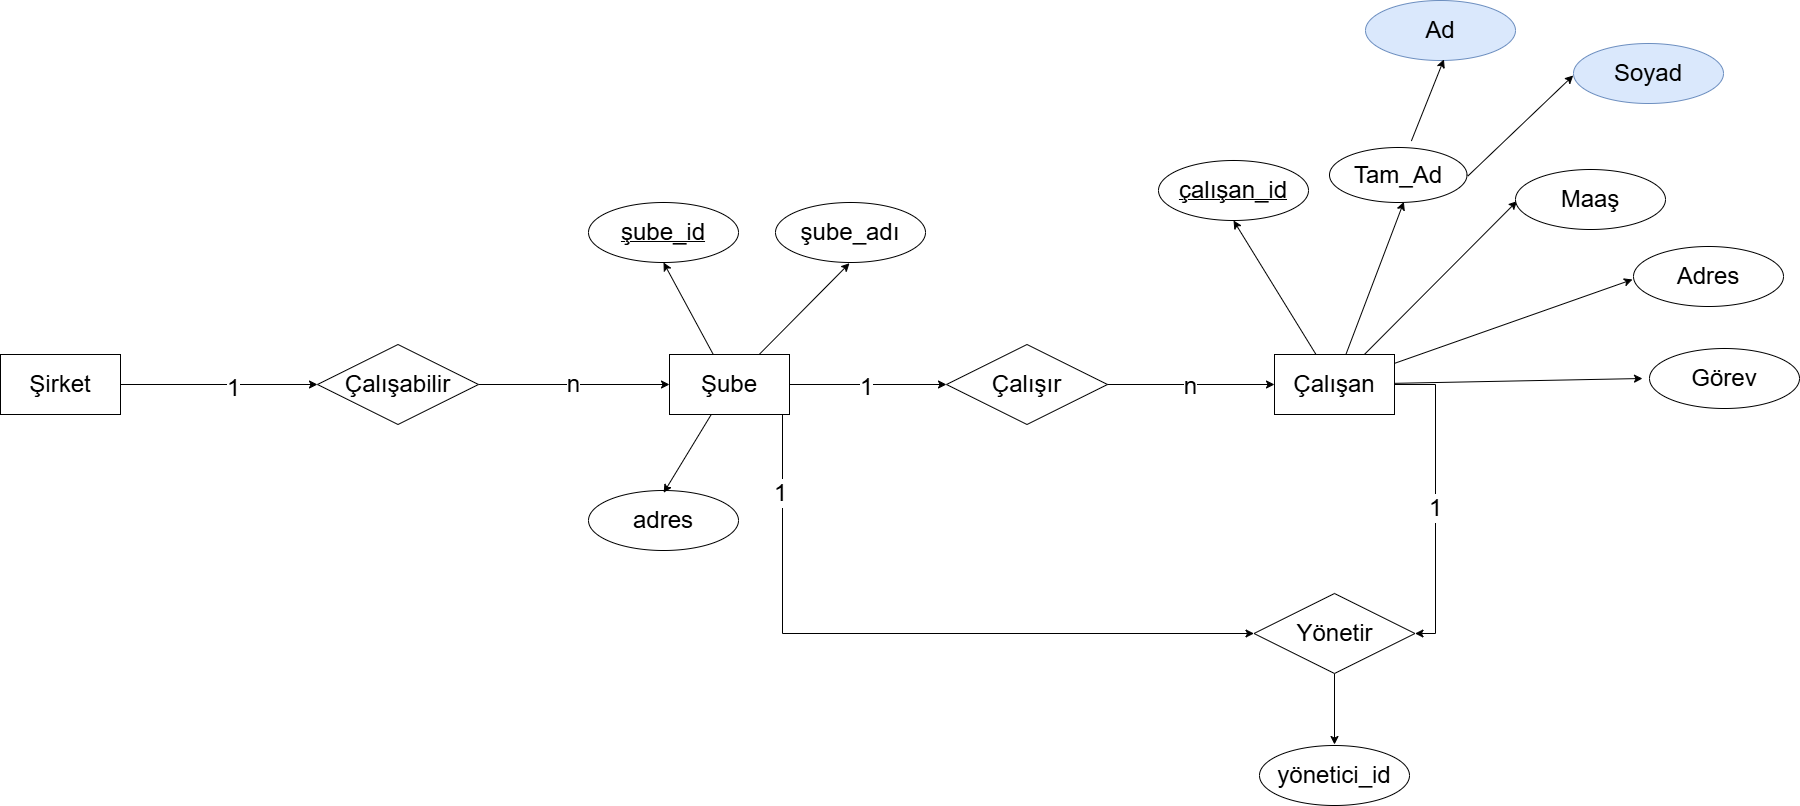

The diagram above was exported from draw.io. Its source (the exported page's mxGraphModel, read from the mxfile embedded in the PNG):
<mxGraphModel dx="1668" dy="1528" grid="0" gridSize="10" guides="1" tooltips="1" connect="1" arrows="1" fold="1" page="0" pageScale="1" pageWidth="1169" pageHeight="827" math="0" shadow="0" adaptiveColors="auto">
  <root>
    <mxCell id="0" />
    <mxCell id="1" parent="0" />
    <mxCell id="HtiXGTbqjbSPOQyJONyp-1" edge="1" parent="1" source="HtiXGTbqjbSPOQyJONyp-3" style="edgeStyle=none;shape=connector;rounded=0;orthogonalLoop=1;jettySize=auto;html=1;entryX=0;entryY=0.5;entryDx=0;entryDy=0;align=center;verticalAlign=middle;fontFamily=Helvetica;fontSize=11;fontColor=default;labelBackgroundColor=none;endArrow=classic;" target="HtiXGTbqjbSPOQyJONyp-12">
      <mxGeometry relative="1" as="geometry" />
    </mxCell>
    <mxCell id="HtiXGTbqjbSPOQyJONyp-66" connectable="0" parent="HtiXGTbqjbSPOQyJONyp-1" style="edgeLabel;html=1;align=center;verticalAlign=middle;resizable=0;points=[];" value="&lt;font style=&quot;font-size: 24px;&quot;&gt;1&lt;/font&gt;" vertex="1">
      <mxGeometry relative="1" x="-0.0268" y="-2" as="geometry">
        <mxPoint as="offset" />
      </mxGeometry>
    </mxCell>
    <mxCell id="HtiXGTbqjbSPOQyJONyp-42" edge="1" parent="1" source="HtiXGTbqjbSPOQyJONyp-3" style="edgeStyle=none;shape=connector;rounded=0;orthogonalLoop=1;jettySize=auto;html=1;entryX=0.5;entryY=1;entryDx=0;entryDy=0;align=center;verticalAlign=middle;fontFamily=Helvetica;fontSize=11;fontColor=default;labelBackgroundColor=none;endArrow=classic;" target="HtiXGTbqjbSPOQyJONyp-24">
      <mxGeometry relative="1" as="geometry" />
    </mxCell>
    <mxCell id="HtiXGTbqjbSPOQyJONyp-60" edge="1" parent="1" source="HtiXGTbqjbSPOQyJONyp-3" style="edgeStyle=orthogonalEdgeStyle;rounded=0;orthogonalLoop=1;jettySize=auto;html=1;entryX=0;entryY=0.5;entryDx=0;entryDy=0;" target="HtiXGTbqjbSPOQyJONyp-46">
      <mxGeometry relative="1" as="geometry">
        <Array as="points">
          <mxPoint x="1309" y="616" />
        </Array>
      </mxGeometry>
    </mxCell>
    <mxCell id="HtiXGTbqjbSPOQyJONyp-61" connectable="0" parent="HtiXGTbqjbSPOQyJONyp-60" style="edgeLabel;html=1;align=center;verticalAlign=middle;resizable=0;points=[];" value="&lt;font style=&quot;font-size: 24px;&quot;&gt;1&lt;/font&gt;" vertex="1">
      <mxGeometry relative="1" x="-0.7735" y="-3" as="geometry">
        <mxPoint as="offset" />
      </mxGeometry>
    </mxCell>
    <mxCell id="HtiXGTbqjbSPOQyJONyp-3" parent="1" style="rounded=0;whiteSpace=wrap;html=1;labelBackgroundColor=none;" value="&lt;font style=&quot;font-size: 24px;&quot;&gt;Şube&lt;/font&gt;" vertex="1">
      <mxGeometry height="60" width="120" x="1196" y="337" as="geometry" />
    </mxCell>
    <mxCell id="HtiXGTbqjbSPOQyJONyp-4" edge="1" parent="1" source="HtiXGTbqjbSPOQyJONyp-6" style="edgeStyle=none;shape=connector;rounded=0;orthogonalLoop=1;jettySize=auto;html=1;entryX=0;entryY=0.5;entryDx=0;entryDy=0;align=center;verticalAlign=middle;fontFamily=Helvetica;fontSize=11;fontColor=default;labelBackgroundColor=none;endArrow=classic;" target="HtiXGTbqjbSPOQyJONyp-9">
      <mxGeometry relative="1" as="geometry" />
    </mxCell>
    <mxCell id="HtiXGTbqjbSPOQyJONyp-72" connectable="0" parent="HtiXGTbqjbSPOQyJONyp-4" style="edgeLabel;html=1;align=center;verticalAlign=middle;resizable=0;points=[];" value="&lt;font style=&quot;font-size: 24px;&quot;&gt;1&lt;/font&gt;" vertex="1">
      <mxGeometry relative="1" x="0.1371" y="-3" as="geometry">
        <mxPoint as="offset" />
      </mxGeometry>
    </mxCell>
    <mxCell id="HtiXGTbqjbSPOQyJONyp-6" parent="1" style="rounded=0;whiteSpace=wrap;html=1;labelBackgroundColor=none;" value="&lt;font style=&quot;font-size: 24px;&quot;&gt;Şirket&lt;/font&gt;" vertex="1">
      <mxGeometry height="60" width="120" x="527" y="337" as="geometry" />
    </mxCell>
    <mxCell id="HtiXGTbqjbSPOQyJONyp-7" edge="1" parent="1" source="HtiXGTbqjbSPOQyJONyp-9" style="edgeStyle=none;shape=connector;rounded=0;orthogonalLoop=1;jettySize=auto;html=1;entryX=0;entryY=0.5;entryDx=0;entryDy=0;align=center;verticalAlign=middle;fontFamily=Helvetica;fontSize=11;fontColor=default;labelBackgroundColor=none;endArrow=classic;" target="HtiXGTbqjbSPOQyJONyp-3">
      <mxGeometry relative="1" as="geometry" />
    </mxCell>
    <mxCell id="HtiXGTbqjbSPOQyJONyp-69" connectable="0" parent="HtiXGTbqjbSPOQyJONyp-7" style="edgeLabel;html=1;align=center;verticalAlign=middle;resizable=0;points=[];" value="&lt;font style=&quot;font-size: 24px;&quot;&gt;n&lt;/font&gt;" vertex="1">
      <mxGeometry relative="1" x="-0.0112" y="1" as="geometry">
        <mxPoint as="offset" />
      </mxGeometry>
    </mxCell>
    <mxCell id="HtiXGTbqjbSPOQyJONyp-9" parent="1" style="rhombus;whiteSpace=wrap;html=1;fontFamily=Helvetica;fontSize=11;labelBackgroundColor=none;" value="&lt;font style=&quot;font-size: 24px;&quot;&gt;Çalışabilir&lt;/font&gt;" vertex="1">
      <mxGeometry height="80" width="161" x="844" y="327" as="geometry" />
    </mxCell>
    <mxCell id="HtiXGTbqjbSPOQyJONyp-12" parent="1" style="rhombus;whiteSpace=wrap;html=1;fontFamily=Helvetica;fontSize=11;labelBackgroundColor=none;" value="&lt;font style=&quot;font-size: 24px;&quot;&gt;Çalışır&lt;/font&gt;" vertex="1">
      <mxGeometry height="80" width="161" x="1473" y="327" as="geometry" />
    </mxCell>
    <mxCell id="HtiXGTbqjbSPOQyJONyp-28" edge="1" parent="1" source="HtiXGTbqjbSPOQyJONyp-13" style="edgeStyle=none;shape=connector;rounded=0;orthogonalLoop=1;jettySize=auto;html=1;entryX=0.537;entryY=0.889;entryDx=0;entryDy=0;align=center;verticalAlign=middle;fontFamily=Helvetica;fontSize=11;fontColor=default;labelBackgroundColor=none;endArrow=classic;entryPerimeter=0;" target="HtiXGTbqjbSPOQyJONyp-18">
      <mxGeometry relative="1" as="geometry" />
    </mxCell>
    <mxCell id="HtiXGTbqjbSPOQyJONyp-29" edge="1" parent="1" source="HtiXGTbqjbSPOQyJONyp-13" style="edgeStyle=none;shape=connector;rounded=0;orthogonalLoop=1;jettySize=auto;html=1;entryX=0.052;entryY=0.522;entryDx=0;entryDy=0;align=center;verticalAlign=middle;fontFamily=Helvetica;fontSize=11;fontColor=default;labelBackgroundColor=none;endArrow=classic;entryPerimeter=0;" target="HtiXGTbqjbSPOQyJONyp-17">
      <mxGeometry relative="1" as="geometry" />
    </mxCell>
    <mxCell id="HtiXGTbqjbSPOQyJONyp-30" edge="1" parent="1" source="HtiXGTbqjbSPOQyJONyp-13" style="edgeStyle=none;shape=connector;rounded=0;orthogonalLoop=1;jettySize=auto;html=1;align=center;verticalAlign=middle;fontFamily=Helvetica;fontSize=11;fontColor=default;labelBackgroundColor=none;endArrow=classic;">
      <mxGeometry relative="1" as="geometry">
        <mxPoint x="2159" y="262" as="targetPoint" />
      </mxGeometry>
    </mxCell>
    <mxCell id="HtiXGTbqjbSPOQyJONyp-35" edge="1" parent="1" source="HtiXGTbqjbSPOQyJONyp-13" style="edgeStyle=none;shape=connector;rounded=0;orthogonalLoop=1;jettySize=auto;html=1;entryX=0.5;entryY=1;entryDx=0;entryDy=0;align=center;verticalAlign=middle;fontFamily=Helvetica;fontSize=11;fontColor=default;labelBackgroundColor=none;endArrow=classic;" target="HtiXGTbqjbSPOQyJONyp-34">
      <mxGeometry relative="1" as="geometry" />
    </mxCell>
    <mxCell id="HtiXGTbqjbSPOQyJONyp-47" edge="1" parent="1" source="HtiXGTbqjbSPOQyJONyp-13" style="edgeStyle=orthogonalEdgeStyle;shape=connector;rounded=0;orthogonalLoop=1;jettySize=auto;html=1;align=center;verticalAlign=middle;fontFamily=Helvetica;fontSize=11;fontColor=default;labelBackgroundColor=none;endArrow=classic;entryX=1;entryY=0.5;entryDx=0;entryDy=0;" target="HtiXGTbqjbSPOQyJONyp-46">
      <mxGeometry relative="1" as="geometry">
        <Array as="points">
          <mxPoint x="1962" y="367" />
          <mxPoint x="1962" y="616" />
        </Array>
        <mxPoint x="1962.3333536783857" y="614.0000406901042" as="targetPoint" />
      </mxGeometry>
    </mxCell>
    <mxCell id="HtiXGTbqjbSPOQyJONyp-65" connectable="0" parent="HtiXGTbqjbSPOQyJONyp-47" style="edgeLabel;html=1;align=center;verticalAlign=middle;resizable=0;points=[];" value="&lt;font style=&quot;font-size: 24px;&quot;&gt;1&lt;/font&gt;" vertex="1">
      <mxGeometry relative="1" x="0.0614" y="-1" as="geometry">
        <mxPoint as="offset" />
      </mxGeometry>
    </mxCell>
    <mxCell id="HtiXGTbqjbSPOQyJONyp-13" parent="1" style="rounded=0;whiteSpace=wrap;html=1;labelBackgroundColor=none;" value="&lt;blockquote&gt;&lt;font style=&quot;font-size: 24px;&quot;&gt;Çalışan&lt;/font&gt;&lt;/blockquote&gt;&lt;div&gt;&lt;/div&gt;" vertex="1">
      <mxGeometry height="60" width="120" x="1801" y="337" as="geometry" />
    </mxCell>
    <mxCell id="HtiXGTbqjbSPOQyJONyp-14" edge="1" parent="1" style="edgeStyle=orthogonalEdgeStyle;rounded=0;orthogonalLoop=1;jettySize=auto;html=1;entryX=0;entryY=0.5;entryDx=0;entryDy=0;labelBackgroundColor=none;fontColor=default;" target="HtiXGTbqjbSPOQyJONyp-13">
      <mxGeometry relative="1" as="geometry">
        <mxPoint x="1634" y="367" as="sourcePoint" />
      </mxGeometry>
    </mxCell>
    <mxCell id="HtiXGTbqjbSPOQyJONyp-68" connectable="0" parent="HtiXGTbqjbSPOQyJONyp-14" style="edgeLabel;html=1;align=center;verticalAlign=middle;resizable=0;points=[];" value="&lt;font style=&quot;font-size: 24px;&quot;&gt;n&lt;/font&gt;" vertex="1">
      <mxGeometry relative="1" x="-0.0099" y="-1" as="geometry">
        <mxPoint as="offset" />
      </mxGeometry>
    </mxCell>
    <mxCell id="HtiXGTbqjbSPOQyJONyp-16" parent="1" style="ellipse;whiteSpace=wrap;html=1;align=center;fontFamily=Helvetica;fontSize=11;labelBackgroundColor=none;strokeWidth=1;perimeterSpacing=7;aspect=fixed;" value="&lt;font style=&quot;font-size: 24px;&quot;&gt;Adres&lt;/font&gt;" vertex="1">
      <mxGeometry height="60" width="150" x="2160" y="229" as="geometry" />
    </mxCell>
    <mxCell id="HtiXGTbqjbSPOQyJONyp-17" parent="1" style="ellipse;whiteSpace=wrap;html=1;align=center;fontFamily=Helvetica;fontSize=11;labelBackgroundColor=none;strokeWidth=1;perimeterSpacing=7;aspect=fixed;" value="&lt;font style=&quot;font-size: 24px;&quot;&gt;Maaş&lt;/font&gt;" vertex="1">
      <mxGeometry height="60" width="150" x="2042" y="152" as="geometry" />
    </mxCell>
    <mxCell id="HtiXGTbqjbSPOQyJONyp-18" parent="1" style="ellipse;whiteSpace=wrap;html=1;align=center;fontFamily=Helvetica;fontSize=11;labelBackgroundColor=none;strokeWidth=1;perimeterSpacing=7;aspect=fixed;" value="&lt;font style=&quot;font-size: 24px;&quot;&gt;Tam_Ad&lt;/font&gt;" vertex="1">
      <mxGeometry height="55" width="137.5" x="1856" y="130" as="geometry" />
    </mxCell>
    <mxCell id="HtiXGTbqjbSPOQyJONyp-22" parent="1" style="ellipse;whiteSpace=wrap;html=1;align=center;fontFamily=Helvetica;fontSize=11;labelBackgroundColor=none;strokeWidth=1;perimeterSpacing=7;aspect=fixed;" value="&lt;font style=&quot;font-size: 24px;&quot;&gt;Görev&lt;/font&gt;" vertex="1">
      <mxGeometry height="60" width="150" x="2176" y="331" as="geometry" />
    </mxCell>
    <mxCell id="HtiXGTbqjbSPOQyJONyp-24" parent="1" style="ellipse;whiteSpace=wrap;html=1;align=center;fontStyle=4;fontFamily=Helvetica;fontSize=11;labelBackgroundColor=none;aspect=fixed;" value="&lt;font style=&quot;font-size: 24px;&quot;&gt;şube_id&lt;/font&gt;" vertex="1">
      <mxGeometry height="60" width="150" x="1115" y="185" as="geometry" />
    </mxCell>
    <mxCell id="HtiXGTbqjbSPOQyJONyp-25" parent="1" style="ellipse;whiteSpace=wrap;html=1;align=center;fontFamily=Helvetica;fontSize=11;labelBackgroundColor=none;strokeWidth=1;perimeterSpacing=7;aspect=fixed;" value="&lt;font style=&quot;font-size: 24px;&quot;&gt;şube_adı&lt;/font&gt;" vertex="1">
      <mxGeometry height="60" width="150" x="1302" y="185" as="geometry" />
    </mxCell>
    <mxCell id="HtiXGTbqjbSPOQyJONyp-26" parent="1" style="ellipse;whiteSpace=wrap;html=1;align=center;fontFamily=Helvetica;fontSize=11;labelBackgroundColor=none;strokeWidth=1;perimeterSpacing=7;aspect=fixed;" value="&lt;font style=&quot;font-size: 24px;&quot;&gt;adres&lt;/font&gt;" vertex="1">
      <mxGeometry height="60" width="150" x="1115" y="473" as="geometry" />
    </mxCell>
    <mxCell id="HtiXGTbqjbSPOQyJONyp-31" edge="1" parent="1" source="HtiXGTbqjbSPOQyJONyp-13" style="edgeStyle=none;shape=connector;rounded=0;orthogonalLoop=1;jettySize=auto;html=1;entryX=0;entryY=0.5;entryDx=0;entryDy=0;align=center;verticalAlign=middle;fontFamily=Helvetica;fontSize=11;fontColor=default;labelBackgroundColor=none;endArrow=classic;" target="HtiXGTbqjbSPOQyJONyp-22">
      <mxGeometry relative="1" as="geometry" />
    </mxCell>
    <mxCell id="HtiXGTbqjbSPOQyJONyp-34" parent="1" style="ellipse;whiteSpace=wrap;html=1;align=center;fontStyle=4;fontFamily=Helvetica;fontSize=11;labelBackgroundColor=none;aspect=fixed;" value="&lt;font style=&quot;font-size: 24px;&quot;&gt;çalışan_id&lt;/font&gt;" vertex="1">
      <mxGeometry height="60" width="150" x="1685" y="143" as="geometry" />
    </mxCell>
    <mxCell id="HtiXGTbqjbSPOQyJONyp-36" parent="1" style="ellipse;whiteSpace=wrap;html=1;align=center;fontFamily=Helvetica;fontSize=11;labelBackgroundColor=none;strokeWidth=1;perimeterSpacing=7;aspect=fixed;fillColor=#dae8fc;strokeColor=#6c8ebf;" value="&lt;font style=&quot;font-size: 24px;&quot;&gt;Soyad&lt;/font&gt;" vertex="1">
      <mxGeometry height="60" width="150" x="2100" y="26" as="geometry" />
    </mxCell>
    <mxCell id="HtiXGTbqjbSPOQyJONyp-37" parent="1" style="ellipse;whiteSpace=wrap;html=1;align=center;fontFamily=Helvetica;fontSize=11;labelBackgroundColor=none;strokeWidth=1;perimeterSpacing=7;aspect=fixed;fillColor=#dae8fc;strokeColor=#6c8ebf;" value="&lt;font style=&quot;font-size: 24px;&quot;&gt;Ad&lt;/font&gt;" vertex="1">
      <mxGeometry height="60" width="150" x="1892" y="-17" as="geometry" />
    </mxCell>
    <mxCell id="HtiXGTbqjbSPOQyJONyp-41" edge="1" parent="1" source="HtiXGTbqjbSPOQyJONyp-18" style="edgeStyle=none;shape=connector;rounded=0;orthogonalLoop=1;jettySize=auto;html=1;entryX=0.041;entryY=0.527;entryDx=0;entryDy=0;entryPerimeter=0;align=center;verticalAlign=middle;fontFamily=Helvetica;fontSize=11;fontColor=default;labelBackgroundColor=none;endArrow=classic;exitX=0.96;exitY=0.514;exitDx=0;exitDy=0;exitPerimeter=0;" target="HtiXGTbqjbSPOQyJONyp-36">
      <mxGeometry relative="1" as="geometry" />
    </mxCell>
    <mxCell id="HtiXGTbqjbSPOQyJONyp-43" edge="1" parent="1" source="HtiXGTbqjbSPOQyJONyp-3" style="edgeStyle=none;shape=connector;rounded=0;orthogonalLoop=1;jettySize=auto;html=1;entryX=0.494;entryY=0.915;entryDx=0;entryDy=0;entryPerimeter=0;align=center;verticalAlign=middle;fontFamily=Helvetica;fontSize=11;fontColor=default;labelBackgroundColor=none;endArrow=classic;" target="HtiXGTbqjbSPOQyJONyp-25">
      <mxGeometry relative="1" as="geometry" />
    </mxCell>
    <mxCell id="HtiXGTbqjbSPOQyJONyp-44" edge="1" parent="1" source="HtiXGTbqjbSPOQyJONyp-3" style="edgeStyle=none;shape=connector;rounded=0;orthogonalLoop=1;jettySize=auto;html=1;entryX=0.501;entryY=0.125;entryDx=0;entryDy=0;entryPerimeter=0;align=center;verticalAlign=middle;fontFamily=Helvetica;fontSize=11;fontColor=default;labelBackgroundColor=none;endArrow=classic;" target="HtiXGTbqjbSPOQyJONyp-26">
      <mxGeometry relative="1" as="geometry" />
    </mxCell>
    <mxCell id="HtiXGTbqjbSPOQyJONyp-50" edge="1" parent="1" source="HtiXGTbqjbSPOQyJONyp-46" style="edgeStyle=none;shape=connector;rounded=0;orthogonalLoop=1;jettySize=auto;html=1;entryX=0.5;entryY=0;entryDx=0;entryDy=0;align=center;verticalAlign=middle;fontFamily=Helvetica;fontSize=11;fontColor=default;labelBackgroundColor=none;endArrow=classic;">
      <mxGeometry relative="1" as="geometry">
        <mxPoint x="1861" y="727" as="targetPoint" />
      </mxGeometry>
    </mxCell>
    <mxCell id="HtiXGTbqjbSPOQyJONyp-46" parent="1" style="rhombus;whiteSpace=wrap;html=1;fontFamily=Helvetica;fontSize=11;labelBackgroundColor=none;" value="&lt;font style=&quot;font-size: 24px;&quot;&gt;Yönetir&lt;/font&gt;" vertex="1">
      <mxGeometry height="80" width="161" x="1780.5" y="576" as="geometry" />
    </mxCell>
    <mxCell id="HtiXGTbqjbSPOQyJONyp-51" edge="1" parent="1" source="HtiXGTbqjbSPOQyJONyp-18" style="edgeStyle=none;shape=connector;rounded=0;orthogonalLoop=1;jettySize=auto;html=1;entryX=0.521;entryY=0.89;entryDx=0;entryDy=0;entryPerimeter=0;align=center;verticalAlign=middle;fontFamily=Helvetica;fontSize=11;fontColor=default;labelBackgroundColor=none;endArrow=classic;" target="HtiXGTbqjbSPOQyJONyp-37">
      <mxGeometry relative="1" as="geometry" />
    </mxCell>
    <mxCell id="NrSP0S4RwhWnbxttbNYd-1" parent="1" style="ellipse;whiteSpace=wrap;html=1;align=center;aspect=fixed;" value="&lt;font style=&quot;font-size: 24px;&quot;&gt;yönetici_id&lt;/font&gt;" vertex="1">
      <mxGeometry height="60" width="150" x="1786" y="728" as="geometry" />
    </mxCell>
  </root>
</mxGraphModel>